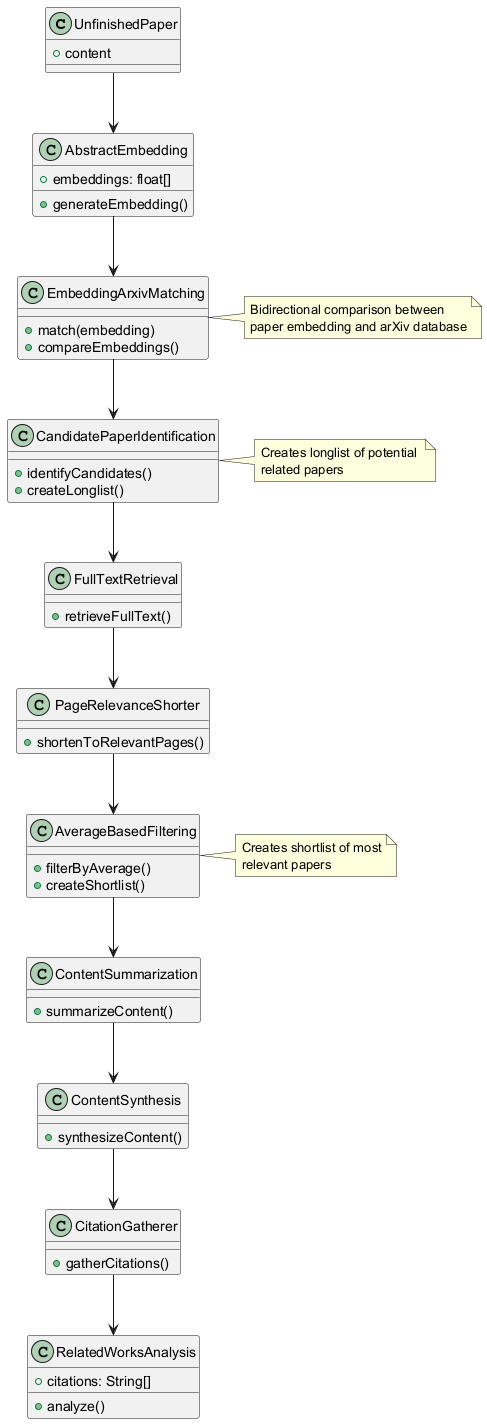

The diagram above was rendered by PlantUML. Its source (embedded in the PNG):
@startuml
class UnfinishedPaper {
  +content
}

class AbstractEmbedding {
  +embeddings: float[]
  +generateEmbedding()
}

class EmbeddingArxivMatching {
  +match(embedding)
  +compareEmbeddings()
}

class CandidatePaperIdentification {
  +identifyCandidates()
  +createLonglist()
}

class FullTextRetrieval {
  +retrieveFullText()
}

class PageRelevanceShorter {
  +shortenToRelevantPages()
}

class AverageBasedFiltering {
  +filterByAverage()
  +createShortlist()
}

class ContentSummarization {
  +summarizeContent()
}

class ContentSynthesis {
  +synthesizeContent()
}

class CitationGatherer {
  +gatherCitations()
}

class RelatedWorksAnalysis {
  +citations: String[]
  +analyze()
}

UnfinishedPaper --> AbstractEmbedding
AbstractEmbedding --> EmbeddingArxivMatching
EmbeddingArxivMatching --> CandidatePaperIdentification
CandidatePaperIdentification --> FullTextRetrieval
FullTextRetrieval --> PageRelevanceShorter
PageRelevanceShorter --> AverageBasedFiltering
AverageBasedFiltering --> ContentSummarization
ContentSummarization --> ContentSynthesis
ContentSynthesis --> CitationGatherer
CitationGatherer --> RelatedWorksAnalysis

note right of EmbeddingArxivMatching
  Bidirectional comparison between 
  paper embedding and arXiv database
endnote

note right of CandidatePaperIdentification
  Creates longlist of potential 
  related papers
endnote

note right of AverageBasedFiltering
  Creates shortlist of most
  relevant papers
endnote
@enduml